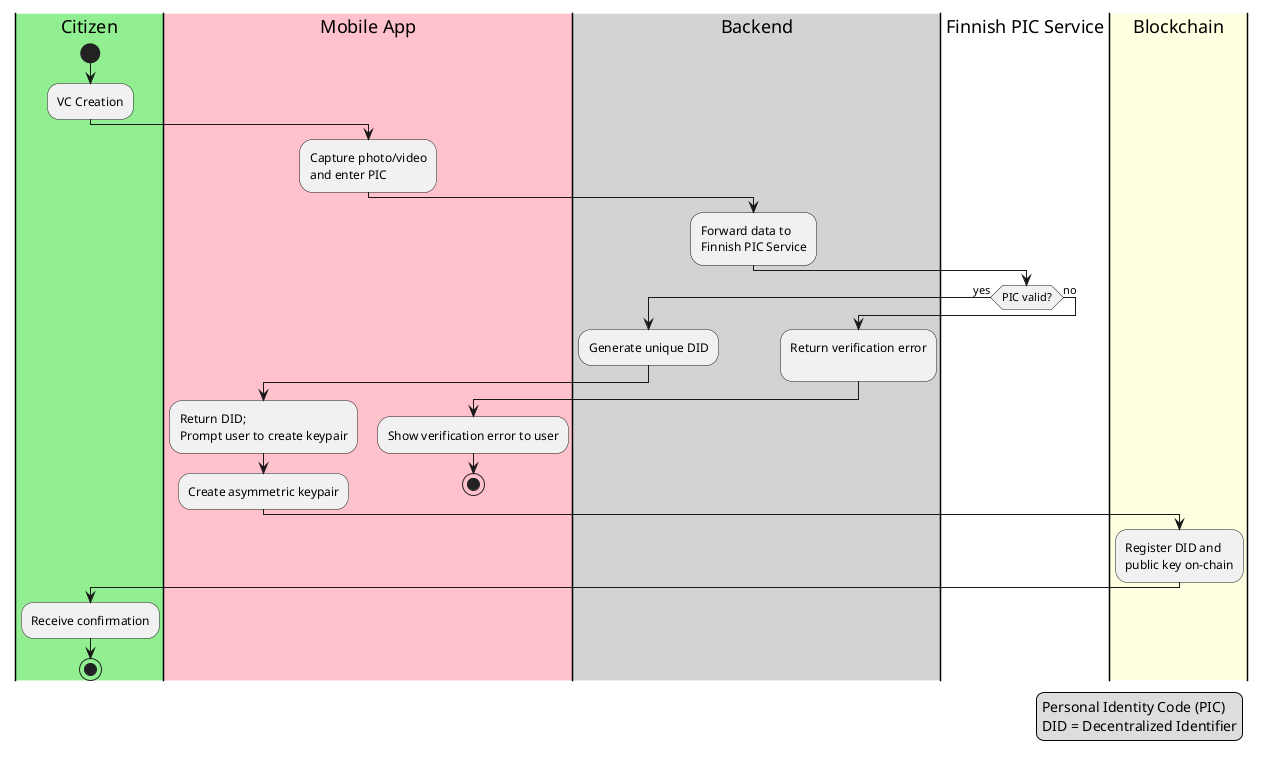

The diagram above was rendered by PlantUML. Its source (embedded in the PNG):
@startuml

|Citizen|
start
:VC Creation;

|#pink|Mobile App|
:Capture photo/video\nand enter PIC;

|#lightgray|Backend|
:Forward data to\nFinnish PIC Service;

|#white|Finnish PIC Service|
if (PIC valid?) then (yes)
  |#lightgray|Backend|
  :Generate unique DID;
  |#pink|Mobile App|
  :Return DID;\nPrompt user to create keypair;
  :Create asymmetric keypair;
  |#lightyellow|Blockchain|
  :Register DID and\npublic key on-chain;
else (no)
  |#lightgray|Backend|
  :Return verification error\n;
  |#pink|Mobile App|
  :Show verification error to user;
    stop
endif


|#lightgreen|Citizen|
:Receive confirmation;

stop

legend right
Personal Identity Code (PIC)
DID = Decentralized Identifier
endlegend
@enduml